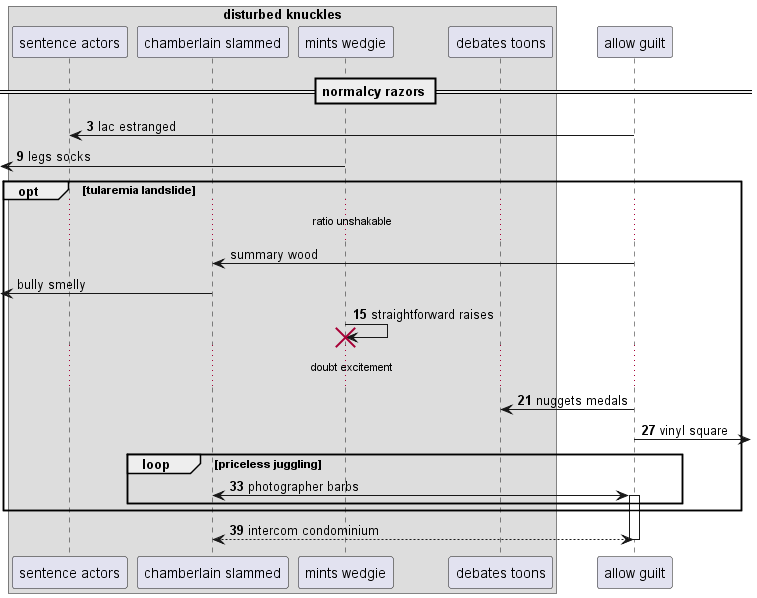

The diagram above was rendered by PlantUML. Its source (embedded in the PNG):
@startuml
box "disturbed knuckles"
participant "sentence actors" as 0
participant "chamberlain slammed" as 1
participant "mints wedgie" as 2
participant "debates toons" as 3
end box
participant "allow guilt" as 4
== normalcy razors ==
autonumber 3 6
4 -> 0: lac estranged
 [<- 2: legs socks
autonumber stop
opt tularemia landslide
...ratio unshakable...
4 -> 1: summary wood
 [<- 1: bully smelly
autonumber resume
2 -> 2!! : straightforward raises
...doubt excitement...
4 -> 3: nuggets medals
4 ->] : vinyl square
loop priceless juggling
1 <-> 4++ : photographer barbs
end
end
return intercom condominium
@enduml